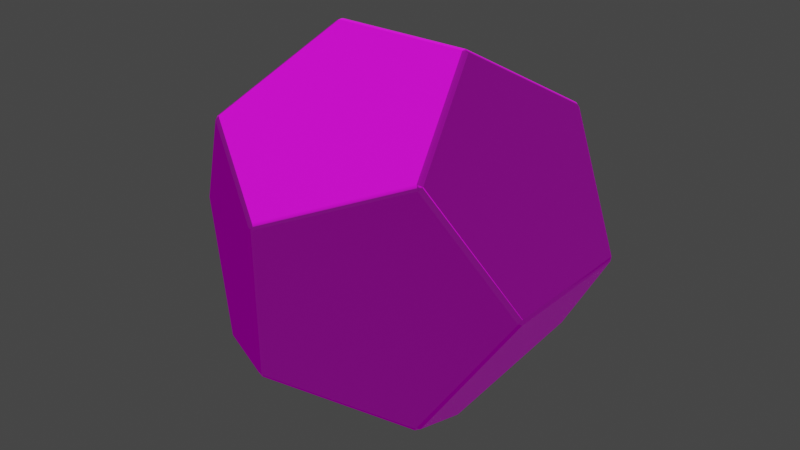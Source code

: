 # Source: d12.blend  (saved by Blender 4.1.24; exported with 4.5.12 LTS)
import bpy
from mathutils import Matrix  # noqa: F401  (used for matrix-valued properties, if any)

bpy.ops.wm.read_factory_settings(use_empty=True)
scene = bpy.context.scene
scene.name = 'Scene'

# ---- images (referenced by path relative to the original .blend; pixels are not part of the script)
import os
ASSET_DIR = os.environ.get("B2B_ASSET_DIR", "")  # directory of the original .blend (textures are referenced by path, not embedded)
HERE = os.path.dirname(os.path.abspath(__file__))  # packed textures are extracted next to this script under _unpacked/

def load_image(name, relpath, width, height, colorspace="sRGB"):
    """Load a texture the original file referenced (path relative to the .blend, or extracted next to this script)."""
    p = next((c for c in (os.path.join(HERE, relpath), os.path.join(ASSET_DIR, relpath)) if relpath and os.path.exists(c)), "")
    if p:
        img = bpy.data.images.load(p, check_existing=True)
        img.name = name
    else:  # same state as the original file: an image datablock whose file is absent (Cycles renders it pink)
        img = bpy.data.images.new(name, width, height)
        img.source = "FILE"
        img.filepath = "//" + (relpath or name)
    img.colorspace_settings.name = colorspace
    return img
img_d12_uv_png = load_image('d12_uv.png', 'd12_uv.png', 1024, 1024, 'sRGB')
img_d12_bump_png = load_image('d12_bump.png', 'd12_bump.png', 1024, 1024, 'sRGB')
img_d12_coat_png = load_image('d12_coat.png', 'd12_coat.png', 1024, 1024, 'sRGB')

# ---- materials (node trees are filled in below, after node groups)
mat_material_0 = bpy.data.materials.new('Material_0')
mat_material_0.surface_render_method = 'BLENDED'
mat_material_0.blend_method = 'BLEND'
mat_material_0.use_backface_culling = True
mat_material_0.use_transparent_shadow = False

# ---- material node trees
mat_material_0.use_nodes = True; mat_material_0.node_tree.nodes.clear()
_N = mat_material_0.node_tree.nodes; _L = mat_material_0.node_tree.links
n0 = _N.new('ShaderNodeBsdfPrincipled'); n0.name = 'Principled BSDF'; n0.location = (10, 300)
n0.distribution = 'GGX'
n0.subsurface_method = 'BURLEY'
n0.inputs[2].default_value = 0.8
n0.inputs[3].default_value = 1.3
n0.inputs[28].default_value = 0.15
n1 = _N.new('ShaderNodeOutputMaterial'); n1.name = 'Material Output'; n1.location = (320, 270)
n2 = _N.new('ShaderNodeMix'); n2.name = 'Mix'; n2.location = (-340, 210)
n2.label = 'Mix Vertex Color'
n2.data_type = 'RGBA'
n2.blend_type = 'MULTIPLY'
n2.inputs[0].default_value = 1.0
n3 = _N.new('ShaderNodeMath'); n3.name = 'Math'; n3.location = (-340, 10)
n3.label = 'Mix Vertex Alpha'
n3.operation = 'MULTIPLY'
n3.inputs[2].default_value = 0.0
n4 = _N.new('ShaderNodeVertexColor'); n4.name = 'Vertex Color'; n4.location = (-650, -30)
n4.layer_name = 'Col'
n5 = _N.new('ShaderNodeTexImage'); n5.name = 'Image Texture'; n5.location = (-920, 210)
n5.label = 'BASE COLOR'
n5.image = img_d12_uv_png
n5.extension = 'EXTEND'
n6 = _N.new('ShaderNodeTexImage'); n6.name = 'Image Texture.001'; n6.location = (-891, -201)
n6.image = img_d12_bump_png
n7 = _N.new('ShaderNodeTexImage'); n7.name = 'Image Texture.002'; n7.location = (-708, -461)
n7.image = img_d12_coat_png
n8 = _N.new('ShaderNodeBump'); n8.name = 'Bump'; n8.location = (-593, -195)
n8.inputs[1].default_value = 1.0
n8.inputs[2].default_value = 1.0
n9 = _N.new('ShaderNodeNormalMap'); n9.name = 'Normal Map'; n9.location = (-438, -180)
_L.new(n0.outputs[0], n1.inputs[0])
_L.new(n2.outputs[2], n0.inputs[0])
_L.new(n3.outputs[0], n0.inputs[4])
_L.new(n4.outputs[0], n2.inputs[7])
_L.new(n4.outputs[1], n3.inputs[1])
_L.new(n5.outputs[0], n2.inputs[6])
_L.new(n5.outputs[1], n3.inputs[0])
_L.new(n7.outputs[0], n0.inputs[27])
_L.new(n6.outputs[0], n8.inputs[3])
_L.new(n8.outputs[0], n9.inputs[1])
_L.new(n9.outputs[0], n0.inputs[5])
n1.is_active_output = True

# ---- world
world_world = bpy.data.worlds.new('World'); scene.world = world_world
world_world.use_nodes = True; world_world.node_tree.nodes.clear()
_N = world_world.node_tree.nodes; _L = world_world.node_tree.links
n0 = _N.new('ShaderNodeOutputWorld'); n0.name = 'World Output'; n0.location = (300, 300)
n1 = _N.new('ShaderNodeBackground'); n1.name = 'Background'; n1.location = (10, 300)
n1.inputs[0].default_value = (0.05088, 0.05088, 0.05088, 1.0)
_L.new(n1.outputs[0], n0.inputs[0])
n0.is_active_output = True
world_world.color = (0.05088, 0.05088, 0.05088)
world_world.use_sun_shadow = False
world_world.sun_shadow_jitter_overblur = 0.0

# ---- meshes
me_mesh_0 = bpy.data.meshes.new('Mesh_0')
me_mesh_0.from_pydata([(-31.14, 1.205, 83.48), (83.48, 31.14, -1.205), (83.48, -31.14, -1.205), (-82.74, -33.09, 0.0), (51.59, -52.34, 50.39), (50.39, -51.59, 52.34), (-31.14, -1.205, 83.48), (83.48, 31.14, 1.205), (-83.48, 31.14, -1.205), (-51.59, 52.34, -50.39), (-1.206, 83.48, 31.14), (-1.206, 83.48, -31.14), (1.205, 83.48, 31.14), (-83.48, 31.14, 1.205), (-83.48, -31.14, 1.205), (-50.39, -51.59, -52.34), (31.14, 1.205, 83.48), (-50.39, 51.59, 52.34), (50.39, 51.59, 52.34), (-0.0003039, 82.74, 33.09), (82.74, -33.09, 0.0), (52.34, -50.39, -51.59), (83.48, -31.14, 1.205), (52.34, 50.39, -51.59), (51.59, 52.34, -50.39), (82.74, 33.09, 0.0), (33.09, 0.0001216, -82.74), (-1.205, -83.48, -31.14), (-1.205, -83.48, 31.14), (-52.34, -50.39, -51.59), (-51.59, -52.34, -50.39), (-51.59, -52.34, 50.39), (-52.34, -50.39, 51.59), (0.0003039, -82.74, 33.09), (52.34, -50.39, 51.59), (1.206, -83.48, -31.14), (-33.09, -0.0001216, 82.74), (-50.39, -51.59, 52.34), (51.59, 52.34, 50.39), (-52.34, 50.39, -51.59), (-33.09, -0.0001216, -82.74), (-83.48, -31.14, -1.205), (-50.39, 51.59, -52.34), (-0.0003039, 82.74, -33.09), (50.39, 51.59, -52.34), (31.14, -1.205, -83.48), (-31.14, 1.205, -83.48), (1.205, 83.48, -31.14), (-52.34, 50.39, 51.59), (-31.14, -1.205, -83.48), (31.14, -1.205, 83.48), (33.09, 0.0001216, 82.74), (31.14, 1.205, -83.48), (1.206, -83.48, 31.14), (0.0003039, -82.74, -33.09), (-82.74, 33.09, 0.0), (-51.59, 52.34, 50.39), (52.34, 50.39, 51.59), (51.59, -52.34, -50.39), (50.39, -51.59, -52.34)], [], [(20, 4, 53, 35, 58), (21, 26, 23, 1, 2), (56, 10, 11, 9, 55), (13, 14, 32, 36, 48), (8, 39, 40, 29, 41), (6, 37, 33, 5, 50), (34, 22, 7, 57, 51), (15, 49, 45, 59, 54), (16, 18, 19, 17, 0), (38, 25, 24, 47, 12), (46, 42, 43, 44, 52), (49, 46, 52, 45), (32, 37, 6, 36), (33, 53, 4, 5), (54, 27, 30, 15), (51, 50, 5, 34), (9, 39, 8, 55), (50, 16, 0, 6), (29, 30, 3, 41), (12, 19, 18, 38), (46, 40, 39, 42), (13, 8, 41, 14), (24, 44, 43, 47), (38, 57, 7, 25), (25, 1, 23, 24), (37, 31, 28, 33), (59, 58, 35, 54), (48, 56, 55, 13), (11, 43, 42, 9), (45, 26, 21, 59), (34, 4, 20, 22), (14, 3, 31, 32), (58, 21, 2, 20), (57, 18, 16, 51), (47, 11, 10, 12), (44, 23, 26, 52), (36, 0, 17, 48), (56, 17, 19, 10), (22, 2, 1, 7), (15, 29, 40, 49), (0, 36, 6), (40, 46, 49), (16, 50, 51), (26, 45, 52), (19, 12, 10), (43, 11, 47), (28, 53, 33), (27, 54, 35), (8, 13, 55), (1, 25, 7), (3, 14, 41), (2, 22, 20), (17, 56, 48), (39, 9, 42), (18, 57, 38), (23, 44, 24), (31, 37, 32), (30, 29, 15), (4, 34, 5), (21, 58, 59), (53, 28, 27, 35), (31, 3, 30, 27, 28)])
me_mesh_0.polygons.foreach_set('use_smooth', [True] * 62)
_uv = me_mesh_0.uv_layers.new(name='UVMap')
_uv.uv.foreach_set('vector', [0.2476, 0.4101, 0.1248, 0.4994, 0.001947, 0.4101, 0.04887, 0.2657, 0.2007, 0.2657, 0.998, 0.4099, 0.8751, 0.4992, 0.7523, 0.4099, 0.7992, 0.2655, 0.951, 0.2655, 0.951, 0.5152, 0.9979, 0.6596, 0.875, 0.7488, 0.7522, 0.6596, 0.7991, 0.5152, 0.2009, 0.5155, 0.2478, 0.6599, 0.125, 0.7492, 0.00214, 0.6599, 0.04906, 0.5155, 0.2479, 0.1594, 0.1251, 0.2487, 0.002207, 0.1594, 0.04913, 0.01503, 0.201, 0.01503, 0.4984, 0.4098, 0.3755, 0.4991, 0.2527, 0.4098, 0.2996, 0.2654, 0.4515, 0.2654, 0.7522, 0.9099, 0.7992, 0.7655, 0.951, 0.7655, 0.9979, 0.9099, 0.8751, 0.9992, 0.7482, 0.4098, 0.6253, 0.499, 0.5025, 0.4098, 0.5494, 0.2654, 0.7013, 0.2654, 0.2525, 0.6599, 0.2994, 0.5155, 0.4513, 0.5155, 0.4982, 0.6599, 0.3753, 0.7492, 0.7009, 0.7657, 0.7478, 0.9101, 0.625, 0.9994, 0.5021, 0.9101, 0.5491, 0.7657, 0.5022, 0.66, 0.5491, 0.5156, 0.701, 0.5156, 0.7479, 0.66, 0.625, 0.7492, 0.1875, 0.9907, 0.1833, 0.9907, 0.1833, 0.8823, 0.1875, 0.8823, 0.09967, 0.7642, 0.1039, 0.7642, 0.1039, 0.8726, 0.09967, 0.8726, 0.1039, 0.9907, 0.09967, 0.9907, 0.09967, 0.8823, 0.1039, 0.8823, 0.02996, 0.7642, 0.03416, 0.7642, 0.03416, 0.8726, 0.02996, 0.8726, 0.1136, 0.7642, 0.1178, 0.7642, 0.1178, 0.8726, 0.1136, 0.8726, 0.1178, 0.9907, 0.1136, 0.9907, 0.1136, 0.8823, 0.1178, 0.8823, 0.2112, 0.7642, 0.2154, 0.7642, 0.2154, 0.8726, 0.2112, 0.8726, 0.1736, 0.8726, 0.1694, 0.8726, 0.1694, 0.7642, 0.1736, 0.7642, 0.2293, 0.8726, 0.2251, 0.8726, 0.2251, 0.7642, 0.2293, 0.7642, 0.06204, 0.8726, 0.05785, 0.8726, 0.05785, 0.7642, 0.06204, 0.7642, 0.07179, 0.8823, 0.07598, 0.8823, 0.07598, 0.9907, 0.07179, 0.9907, 0.2391, 0.8823, 0.2433, 0.8823, 0.2433, 0.9907, 0.2391, 0.9907, 0.0439, 0.7642, 0.0481, 0.7642, 0.0481, 0.8726, 0.0439, 0.8726, 0.1875, 0.8726, 0.1833, 0.8726, 0.1833, 0.7642, 0.1875, 0.7642, 0.01602, 0.7642, 0.02022, 0.7642, 0.02022, 0.8726, 0.01602, 0.8726, 0.01602, 0.8823, 0.02022, 0.8823, 0.02022, 0.9907, 0.01602, 0.9907, 0.1276, 0.7642, 0.1317, 0.7642, 0.1317, 0.8726, 0.1276, 0.8726, 0.1596, 0.8726, 0.1554, 0.8726, 0.1554, 0.7642, 0.1596, 0.7642, 0.08992, 0.8726, 0.08573, 0.8726, 0.08573, 0.7642, 0.08992, 0.7642, 0.1415, 0.7642, 0.1457, 0.7642, 0.1457, 0.8726, 0.1415, 0.8726, 0.03416, 0.9907, 0.02996, 0.9907, 0.02996, 0.8823, 0.03416, 0.8823, 0.1415, 0.8823, 0.1457, 0.8823, 0.1457, 0.9907, 0.1415, 0.9907, 0.07179, 0.7642, 0.07598, 0.7642, 0.07598, 0.8726, 0.07179, 0.8726, 0.2433, 0.8726, 0.2391, 0.8726, 0.2391, 0.7642, 0.2433, 0.7642, 0.1973, 0.8823, 0.2015, 0.8823, 0.2015, 0.9907, 0.1973, 0.9907, 0.1973, 0.7642, 0.2015, 0.7642, 0.2015, 0.8726, 0.1973, 0.8726, 0.2251, 0.8823, 0.2293, 0.8823, 0.2293, 0.9907, 0.2251, 0.9907, 0.06204, 0.9907, 0.05785, 0.9907, 0.05785, 0.8823, 0.06204, 0.8823, 0.1736, 0.9907, 0.1694, 0.9907, 0.1694, 0.8823, 0.1736, 0.8823, 0.04447, 0.9262, 0.0481, 0.9241, 0.0481, 0.9283, 0.08629, 0.9123, 0.08992, 0.9102, 0.08992, 0.9144, 0.1317, 0.8963, 0.1317, 0.9005, 0.1281, 0.8984, 0.1317, 0.9241, 0.1317, 0.9283, 0.1281, 0.9262, 0.0481, 0.952, 0.0481, 0.9562, 0.04447, 0.9541, 0.1317, 0.9144, 0.1281, 0.9123, 0.1317, 0.9102, 0.1317, 0.8823, 0.1317, 0.8865, 0.1281, 0.8844, 0.08992, 0.8963, 0.08992, 0.9005, 0.08629, 0.8984, 0.0481, 0.8865, 0.04447, 0.8844, 0.0481, 0.8823, 0.0481, 0.9144, 0.04447, 0.9123, 0.0481, 0.9102, 0.08629, 0.8844, 0.08992, 0.8823, 0.08992, 0.8865, 0.04447, 0.8984, 0.0481, 0.8963, 0.0481, 0.9005, 0.08629, 0.9262, 0.08992, 0.9241, 0.08992, 0.9283, 0.2148, 0.8823, 0.2148, 0.8865, 0.2112, 0.8844, 0.04447, 0.9402, 0.0481, 0.9381, 0.0481, 0.9423, 0.08629, 0.9541, 0.08992, 0.952, 0.08992, 0.9562, 0.2148, 0.9005, 0.2112, 0.8984, 0.2148, 0.8963, 0.08992, 0.9381, 0.08992, 0.9423, 0.08629, 0.9402, 0.1317, 0.9381, 0.1317, 0.9423, 0.1281, 0.9402, 0.1281, 0.9541, 0.1317, 0.952, 0.1317, 0.9562, 0.1596, 0.9907, 0.1554, 0.9907, 0.1554, 0.8823, 0.1596, 0.8823, 0.2522, 0.1596, 0.2991, 0.01522, 0.451, 0.01522, 0.4979, 0.1596, 0.3751, 0.2489])
_ca = me_mesh_0.color_attributes.new('Col', 'BYTE_COLOR', 'CORNER')
_ca.data.foreach_set('color', [1.0, 1.0, 1.0, 1.0, 1.0, 1.0, 1.0, 1.0, 1.0, 1.0, 1.0, 1.0, 1.0, 1.0, 1.0, 1.0, 1.0, 1.0, 1.0, 1.0, 1.0, 1.0, 1.0, 1.0, 1.0, 1.0, 1.0, 1.0, 1.0, 1.0, 1.0, 1.0, 1.0, 1.0, 1.0, 1.0, 1.0, 1.0, 1.0, 1.0, 1.0, 1.0, 1.0, 1.0, 1.0, 1.0, 1.0, 1.0, 1.0, 1.0, 1.0, 1.0, 1.0, 1.0, 1.0, 1.0, 1.0, 1.0, 1.0, 1.0, 1.0, 1.0, 1.0, 1.0, 1.0, 1.0, 1.0, 1.0, 1.0, 1.0, 1.0, 1.0, 1.0, 1.0, 1.0, 1.0, 1.0, 1.0, 1.0, 1.0, 1.0, 1.0, 1.0, 1.0, 1.0, 1.0, 1.0, 1.0, 1.0, 1.0, 1.0, 1.0, 1.0, 1.0, 1.0, 1.0, 1.0, 1.0, 1.0, 1.0, 1.0, 1.0, 1.0, 1.0, 1.0, 1.0, 1.0, 1.0, 1.0, 1.0, 1.0, 1.0, 1.0, 1.0, 1.0, 1.0, 1.0, 1.0, 1.0, 1.0, 1.0, 1.0, 1.0, 1.0, 1.0, 1.0, 1.0, 1.0, 1.0, 1.0, 1.0, 1.0, 1.0, 1.0, 1.0, 1.0, 1.0, 1.0, 1.0, 1.0, 1.0, 1.0, 1.0, 1.0, 1.0, 1.0, 1.0, 1.0, 1.0, 1.0, 1.0, 1.0, 1.0, 1.0, 1.0, 1.0, 1.0, 1.0, 1.0, 1.0, 1.0, 1.0, 1.0, 1.0, 1.0, 1.0, 1.0, 1.0, 1.0, 1.0, 1.0, 1.0, 1.0, 1.0, 1.0, 1.0, 1.0, 1.0, 1.0, 1.0, 1.0, 1.0, 1.0, 1.0, 1.0, 1.0, 1.0, 1.0, 1.0, 1.0, 1.0, 1.0, 1.0, 1.0, 1.0, 1.0, 1.0, 1.0, 1.0, 1.0, 1.0, 1.0, 1.0, 1.0, 1.0, 1.0, 1.0, 1.0, 1.0, 1.0, 1.0, 1.0, 1.0, 1.0, 1.0, 1.0, 1.0, 1.0, 1.0, 1.0, 1.0, 1.0, 1.0, 1.0, 1.0, 1.0, 1.0, 1.0, 1.0, 1.0, 1.0, 1.0, 1.0, 1.0, 1.0, 1.0, 1.0, 1.0, 1.0, 1.0, 1.0, 1.0, 1.0, 1.0, 1.0, 1.0, 1.0, 1.0, 1.0, 1.0, 1.0, 1.0, 1.0, 1.0, 1.0, 1.0, 1.0, 1.0, 1.0, 1.0, 1.0, 1.0, 1.0, 1.0, 1.0, 1.0, 1.0, 1.0, 1.0, 1.0, 1.0, 1.0, 1.0, 1.0, 1.0, 1.0, 1.0, 1.0, 1.0, 1.0, 1.0, 1.0, 1.0, 1.0, 1.0, 1.0, 1.0, 1.0, 1.0, 1.0, 1.0, 1.0, 1.0, 1.0, 1.0, 1.0, 1.0, 1.0, 1.0, 1.0, 1.0, 1.0, 1.0, 1.0, 1.0, 1.0, 1.0, 1.0, 1.0, 1.0, 1.0, 1.0, 1.0, 1.0, 1.0, 1.0, 1.0, 1.0, 1.0, 1.0, 1.0, 1.0, 1.0, 1.0, 1.0, 1.0, 1.0, 1.0, 1.0, 1.0, 1.0, 1.0, 1.0, 1.0, 1.0, 1.0, 1.0, 1.0, 1.0, 1.0, 1.0, 1.0, 1.0, 1.0, 1.0, 1.0, 1.0, 1.0, 1.0, 1.0, 1.0, 1.0, 1.0, 1.0, 1.0, 1.0, 1.0, 1.0, 1.0, 1.0, 1.0, 1.0, 1.0, 1.0, 1.0, 1.0, 1.0, 1.0, 1.0, 1.0, 1.0, 1.0, 1.0, 1.0, 1.0, 1.0, 1.0, 1.0, 1.0, 1.0, 1.0, 1.0, 1.0, 1.0, 1.0, 1.0, 1.0, 1.0, 1.0, 1.0, 1.0, 1.0, 1.0, 1.0, 1.0, 1.0, 1.0, 1.0, 1.0, 1.0, 1.0, 1.0, 1.0, 1.0, 1.0, 1.0, 1.0, 1.0, 1.0, 1.0, 1.0, 1.0, 1.0, 1.0, 1.0, 1.0, 1.0, 1.0, 1.0, 1.0, 1.0, 1.0, 1.0, 1.0, 1.0, 1.0, 1.0, 1.0, 1.0, 1.0, 1.0, 1.0, 1.0, 1.0, 1.0, 1.0, 1.0, 1.0, 1.0, 1.0, 1.0, 1.0, 1.0, 1.0, 1.0, 1.0, 1.0, 1.0, 1.0, 1.0, 1.0, 1.0, 1.0, 1.0, 1.0, 1.0, 1.0, 1.0, 1.0, 1.0, 1.0, 1.0, 1.0, 1.0, 1.0, 1.0, 1.0, 1.0, 1.0, 1.0, 1.0, 1.0, 1.0, 1.0, 1.0, 1.0, 1.0, 1.0, 1.0, 1.0, 1.0, 1.0, 1.0, 1.0, 1.0, 1.0, 1.0, 1.0, 1.0, 1.0, 1.0, 1.0, 1.0, 1.0, 1.0, 1.0, 1.0, 1.0, 1.0, 1.0, 1.0, 1.0, 1.0, 1.0, 1.0, 1.0, 1.0, 1.0, 1.0, 1.0, 1.0, 1.0, 1.0, 1.0, 1.0, 1.0, 1.0, 1.0, 1.0, 1.0, 1.0, 1.0, 1.0, 1.0, 1.0, 1.0, 1.0, 1.0, 1.0, 1.0, 1.0, 1.0, 1.0, 1.0, 1.0, 1.0, 1.0, 1.0, 1.0, 1.0, 1.0, 1.0, 1.0, 1.0, 1.0, 1.0, 1.0, 1.0, 1.0, 1.0, 1.0, 1.0, 1.0, 1.0, 1.0, 1.0, 1.0, 1.0, 1.0, 1.0, 1.0, 1.0, 1.0, 1.0, 1.0, 1.0, 1.0, 1.0, 1.0, 1.0, 1.0, 1.0, 1.0, 1.0, 1.0, 1.0, 1.0, 1.0, 1.0, 1.0, 1.0, 1.0, 1.0, 1.0, 1.0, 1.0, 1.0, 1.0, 1.0, 1.0, 1.0, 1.0, 1.0, 1.0, 1.0, 1.0, 1.0, 1.0, 1.0, 1.0, 1.0, 1.0, 1.0, 1.0, 1.0, 1.0, 1.0, 1.0, 1.0, 1.0, 1.0, 1.0, 1.0, 1.0, 1.0, 1.0, 1.0, 1.0, 1.0, 1.0, 1.0, 1.0, 1.0, 1.0, 1.0, 1.0, 1.0, 1.0, 1.0, 1.0, 1.0, 1.0, 1.0, 1.0, 1.0, 1.0, 1.0, 1.0, 1.0, 1.0, 1.0, 1.0, 1.0, 1.0, 1.0, 1.0, 1.0, 1.0, 1.0, 1.0, 1.0, 1.0, 1.0, 1.0, 1.0, 1.0, 1.0, 1.0, 1.0, 1.0, 1.0, 1.0, 1.0, 1.0, 1.0, 1.0, 1.0, 1.0, 1.0, 1.0, 1.0, 1.0, 1.0, 1.0, 1.0, 1.0, 1.0, 1.0, 1.0, 1.0, 1.0, 1.0, 1.0, 1.0, 1.0, 1.0, 1.0, 1.0, 1.0, 1.0, 1.0, 1.0, 1.0, 1.0, 1.0, 1.0, 1.0, 1.0, 1.0, 1.0, 1.0, 1.0, 1.0, 1.0, 1.0, 1.0, 1.0, 1.0, 1.0, 1.0, 1.0, 1.0, 1.0, 1.0, 1.0, 1.0, 1.0, 1.0, 1.0, 1.0, 1.0, 1.0, 1.0, 1.0, 1.0, 1.0, 1.0, 1.0, 1.0, 1.0, 1.0, 1.0, 1.0, 1.0, 1.0, 1.0, 1.0, 1.0, 1.0, 1.0, 1.0, 1.0, 1.0, 1.0, 1.0, 1.0, 1.0, 1.0, 1.0, 1.0, 1.0, 1.0, 1.0, 1.0, 1.0, 1.0, 1.0, 1.0, 1.0, 1.0, 1.0, 1.0, 1.0, 1.0, 1.0, 1.0, 1.0, 1.0, 1.0, 1.0, 1.0, 1.0, 1.0, 1.0, 1.0, 1.0, 1.0, 1.0, 1.0, 1.0, 1.0, 1.0, 1.0, 1.0, 1.0, 1.0, 1.0, 1.0, 1.0, 1.0, 1.0, 1.0, 1.0, 1.0, 1.0, 1.0, 1.0, 1.0, 1.0, 1.0, 1.0, 1.0, 1.0, 1.0, 1.0, 1.0, 1.0, 1.0, 1.0, 1.0, 1.0, 1.0, 1.0, 1.0, 1.0, 1.0, 1.0, 1.0, 1.0, 1.0, 1.0, 1.0, 1.0, 1.0, 1.0, 1.0, 1.0, 1.0, 1.0, 1.0, 1.0, 1.0, 1.0, 1.0, 1.0, 1.0, 1.0, 1.0, 1.0, 1.0, 1.0, 1.0, 1.0, 1.0, 1.0, 1.0, 1.0, 1.0, 1.0, 1.0, 1.0, 1.0, 1.0, 1.0, 1.0, 1.0, 1.0, 1.0, 1.0, 1.0, 1.0, 1.0, 1.0, 1.0, 1.0, 1.0, 1.0, 1.0, 1.0, 1.0, 1.0, 1.0, 1.0, 1.0, 1.0, 1.0, 1.0, 1.0, 1.0, 1.0, 1.0, 1.0, 1.0, 1.0, 1.0, 1.0, 1.0, 1.0, 1.0, 1.0, 1.0, 1.0, 1.0, 1.0, 1.0, 1.0, 1.0, 1.0, 1.0, 1.0, 1.0, 1.0, 1.0, 1.0, 1.0, 1.0, 1.0, 1.0, 1.0, 1.0, 1.0, 1.0, 1.0, 1.0, 1.0, 1.0, 1.0, 1.0, 1.0, 1.0, 1.0, 1.0, 1.0, 1.0, 1.0, 1.0, 1.0, 1.0, 1.0, 1.0, 1.0, 1.0, 1.0, 1.0, 1.0, 1.0, 1.0, 1.0, 1.0, 1.0, 1.0, 1.0, 1.0, 1.0, 1.0, 1.0, 1.0, 1.0, 1.0, 1.0, 1.0, 1.0, 1.0, 1.0, 1.0, 1.0, 1.0, 1.0, 1.0, 1.0])
me_mesh_0.materials.append(mat_material_0)
me_mesh_0.use_remesh_fix_poles = True
me_mesh_0.use_remesh_preserve_attributes = False
me_mesh_0.update()
me_mesh_0.normals_split_custom_set([tuple(v) for v in zip(*[iter([0.786, -0.6182, 0.0, 0.584, -0.743, 0.3268, 0.2573, -0.945, 0.202, 0.2573, -0.945, -0.202, 0.584, -0.743, -0.3268, 0.743, -0.3268, -0.584, 0.6182, 2.425e-06, -0.786, 0.743, 0.3268, -0.584, 0.945, 0.202, -0.2573, 0.945, -0.202, -0.2573, -0.584, 0.743, 0.3268, -0.2573, 0.945, 0.202, -0.2573, 0.945, -0.202, -0.584, 0.743, -0.3268, -0.786, 0.6182, 5.193e-09, -0.945, 0.202, 0.2573, -0.945, -0.202, 0.2573, -0.743, -0.3268, 0.584, -0.6182, -2.42e-06, 0.786, -0.743, 0.3268, 0.584, -0.945, 0.202, -0.2573, -0.743, 0.3268, -0.584, -0.6182, -2.425e-06, -0.786, -0.743, -0.3268, -0.584, -0.945, -0.202, -0.2573, -0.202, -0.2573, 0.945, -0.3268, -0.584, 0.743, 4.279e-06, -0.786, 0.6182, 0.3268, -0.584, 0.743, 0.202, -0.2573, 0.945, 0.743, -0.3268, 0.584, 0.945, -0.202, 0.2573, 0.945, 0.202, 0.2573, 0.743, 0.3268, 0.584, 0.6182, 2.425e-06, 0.786, -0.3268, -0.584, -0.743, -0.202, -0.2573, -0.945, 0.202, -0.2573, -0.945, 0.3268, -0.584, -0.743, 4.321e-06, -0.786, -0.6182, 0.202, 0.2573, 0.945, 0.3268, 0.584, 0.743, -4.362e-06, 0.786, 0.6182, -0.3268, 0.584, 0.743, -0.202, 0.2573, 0.945, 0.584, 0.743, 0.3268, 0.786, 0.6182, -7.789e-08, 0.584, 0.743, -0.3268, 0.2573, 0.945, -0.202, 0.2573, 0.945, 0.202, -0.202, 0.2573, -0.945, -0.3268, 0.584, -0.743, -4.305e-06, 0.786, -0.6182, 0.3268, 0.584, -0.743, 0.202, 0.2573, -0.945, -0.202, -0.2573, -0.945, -0.202, 0.2573, -0.945, 0.202, 0.2573, -0.945, 0.202, -0.2573, -0.945, -0.743, -0.3268, 0.584, -0.3268, -0.584, 0.743, -0.202, -0.2573, 0.945, -0.6182, -2.42e-06, 0.786, 4.279e-06, -0.786, 0.6182, 0.2573, -0.945, 0.202, 0.584, -0.743, 0.3268, 0.3268, -0.584, 0.743, 4.321e-06, -0.786, -0.6182, -0.2573, -0.945, -0.202, -0.584, -0.743, -0.3268, -0.3268, -0.584, -0.743, 0.6182, 2.425e-06, 0.786, 0.202, -0.2573, 0.945, 0.3268, -0.584, 0.743, 0.743, -0.3268, 0.584, -0.584, 0.743, -0.3268, -0.743, 0.3268, -0.584, -0.945, 0.202, -0.2573, -0.786, 0.6182, 5.193e-09, 0.202, -0.2573, 0.945, 0.202, 0.2573, 0.945, -0.202, 0.2573, 0.945, -0.202, -0.2573, 0.945, -0.743, -0.3268, -0.584, -0.584, -0.743, -0.3268, -0.786, -0.6182, 7.27e-08, -0.945, -0.202, -0.2573, 0.2573, 0.945, 0.202, -4.362e-06, 0.786, 0.6182, 0.3268, 0.584, 0.743, 0.584, 0.743, 0.3268, -0.202, 0.2573, -0.945, -0.6182, -2.425e-06, -0.786, -0.743, 0.3268, -0.584, -0.3268, 0.584, -0.743, -0.945, 0.202, 0.2573, -0.945, 0.202, -0.2573, -0.945, -0.202, -0.2573, -0.945, -0.202, 0.2573, 0.584, 0.743, -0.3268, 0.3268, 0.584, -0.743, -4.305e-06, 0.786, -0.6182, 0.2573, 0.945, -0.202, 0.584, 0.743, 0.3268, 0.743, 0.3268, 0.584, 0.945, 0.202, 0.2573, 0.786, 0.6182, -7.789e-08, 0.786, 0.6182, -7.789e-08, 0.945, 0.202, -0.2573, 0.743, 0.3268, -0.584, 0.584, 0.743, -0.3268, -0.3268, -0.584, 0.743, -0.584, -0.743, 0.3268, -0.2573, -0.945, 0.202, 4.279e-06, -0.786, 0.6182, 0.3268, -0.584, -0.743, 0.584, -0.743, -0.3268, 0.2573, -0.945, -0.202, 4.321e-06, -0.786, -0.6182, -0.743, 0.3268, 0.584, -0.584, 0.743, 0.3268, -0.786, 0.6182, 5.193e-09, -0.945, 0.202, 0.2573, -0.2573, 0.945, -0.202, -4.305e-06, 0.786, -0.6182, -0.3268, 0.584, -0.743, -0.584, 0.743, -0.3268, 0.202, -0.2573, -0.945, 0.6182, 2.425e-06, -0.786, 0.743, -0.3268, -0.584, 0.3268, -0.584, -0.743, 0.743, -0.3268, 0.584, 0.584, -0.743, 0.3268, 0.786, -0.6182, 0.0, 0.945, -0.202, 0.2573, -0.945, -0.202, 0.2573, -0.786, -0.6182, 7.27e-08, -0.584, -0.743, 0.3268, -0.743, -0.3268, 0.584, 0.584, -0.743, -0.3268, 0.743, -0.3268, -0.584, 0.945, -0.202, -0.2573, 0.786, -0.6182, 0.0, 0.743, 0.3268, 0.584, 0.3268, 0.584, 0.743, 0.202, 0.2573, 0.945, 0.6182, 2.425e-06, 0.786, 0.2573, 0.945, -0.202, -0.2573, 0.945, -0.202, -0.2573, 0.945, 0.202, 0.2573, 0.945, 0.202, 0.3268, 0.584, -0.743, 0.743, 0.3268, -0.584, 0.6182, 2.425e-06, -0.786, 0.202, 0.2573, -0.945, -0.6182, -2.42e-06, 0.786, -0.202, 0.2573, 0.945, -0.3268, 0.584, 0.743, -0.743, 0.3268, 0.584, -0.584, 0.743, 0.3268, -0.3268, 0.584, 0.743, -4.362e-06, 0.786, 0.6182, -0.2573, 0.945, 0.202, 0.945, -0.202, 0.2573, 0.945, -0.202, -0.2573, 0.945, 0.202, -0.2573, 0.945, 0.202, 0.2573, -0.3268, -0.584, -0.743, -0.743, -0.3268, -0.584, -0.6182, -2.425e-06, -0.786, -0.202, -0.2573, -0.945, -0.202, 0.2573, 0.945, -0.6182, -2.42e-06, 0.786, -0.202, -0.2573, 0.945, -0.6182, -2.425e-06, -0.786, -0.202, 0.2573, -0.945, -0.202, -0.2573, -0.945, 0.202, 0.2573, 0.945, 0.202, -0.2573, 0.945, 0.6182, 2.425e-06, 0.786, 0.6182, 2.425e-06, -0.786, 0.202, -0.2573, -0.945, 0.202, 0.2573, -0.945, -4.362e-06, 0.786, 0.6182, 0.2573, 0.945, 0.202, -0.2573, 0.945, 0.202, -4.305e-06, 0.786, -0.6182, -0.2573, 0.945, -0.202, 0.2573, 0.945, -0.202, -0.2573, -0.945, 0.202, 0.2573, -0.945, 0.202, 4.279e-06, -0.786, 0.6182, -0.2573, -0.945, -0.202, 4.321e-06, -0.786, -0.6182, 0.2573, -0.945, -0.202, -0.945, 0.202, -0.2573, -0.945, 0.202, 0.2573, -0.786, 0.6182, 5.193e-09, 0.945, 0.202, -0.2573, 0.786, 0.6182, -7.789e-08, 0.945, 0.202, 0.2573, -0.786, -0.6182, 7.27e-08, -0.945, -0.202, 0.2573, -0.945, -0.202, -0.2573, 0.945, -0.202, -0.2573, 0.945, -0.202, 0.2573, 0.786, -0.6182, 0.0, -0.3268, 0.584, 0.743, -0.584, 0.743, 0.3268, -0.743, 0.3268, 0.584, -0.743, 0.3268, -0.584, -0.584, 0.743, -0.3268, -0.3268, 0.584, -0.743, 0.3268, 0.584, 0.743, 0.743, 0.3268, 0.584, 0.584, 0.743, 0.3268, 0.743, 0.3268, -0.584, 0.3268, 0.584, -0.743, 0.584, 0.743, -0.3268, -0.584, -0.743, 0.3268, -0.3268, -0.584, 0.743, -0.743, -0.3268, 0.584, -0.584, -0.743, -0.3268, -0.743, -0.3268, -0.584, -0.3268, -0.584, -0.743, 0.584, -0.743, 0.3268, 0.743, -0.3268, 0.584, 0.3268, -0.584, 0.743, 0.743, -0.3268, -0.584, 0.584, -0.743, -0.3268, 0.3268, -0.584, -0.743, 0.2573, -0.945, 0.202, -0.2573, -0.945, 0.202, -0.2573, -0.945, -0.202, 0.2573, -0.945, -0.202, -0.584, -0.743, 0.3268, -0.786, -0.6182, 7.27e-08, -0.584, -0.743, -0.3268, -0.2573, -0.945, -0.202, -0.2573, -0.945, 0.202])] * 3)])

# ---- objects
ob_mesh_0 = bpy.data.objects.new('Mesh_0', me_mesh_0)

# ---- transforms, parenting, visibility, modifiers, constraints
ob_mesh_0.location = (0.0, 0.0, 0.0)
ob_mesh_0.rotation_mode = 'QUATERNION'
ob_mesh_0.rotation_quaternion = (1.0, 0.0, 0.0, 0.0)
ob_mesh_0.lineart.crease_threshold = 0.0
_m = ob_mesh_0.modifiers.new('WeightedNormal', 'WEIGHTED_NORMAL')
_m = ob_mesh_0.modifiers.new('Triangulate', 'TRIANGULATE')
_m.keep_custom_normals = True

# ---- collection membership
scene.collection.objects.link(ob_mesh_0)

# ---- scene / render settings (as saved in the file)
scene.frame_start = 1; scene.frame_end = 250; scene.frame_set(134)
scene.render.engine = 'BLENDER_EEVEE_NEXT'
scene.render.use_motion_blur = True
scene.render.use_high_quality_normals = True
scene.cycles.samples = 128
scene.cycles.sampling_pattern = 'TABULATED_SOBOL'
scene.cycles.use_light_tree = False
scene.eevee.use_volumetric_shadows = True
scene.eevee.use_gtao = True
scene.eevee.ray_tracing_options.trace_max_roughness = 0.0
scene.eevee.use_raytracing = True
scene.view_settings.view_transform = 'Filmic'
bpy.context.view_layer.update()

# ---- added for rendering (the .blend has no active camera and no usable light): camera, sun
cam_auto = bpy.data.cameras.new('AutoCamera')
cam_auto.lens = 50.0
cam_auto.sensor_width = 36.0
cam_auto.clip_end = 4695.67
ob_auto_camera = bpy.data.objects.new('AutoCamera', cam_auto)
scene.collection.objects.link(ob_auto_camera)
ob_auto_camera.location = (267.561, -321.073, 214.049)
ob_auto_camera.rotation_euler = (1.09748, -7.21219e-08, 0.694738)
scene.camera = ob_auto_camera
light_auto_sun = bpy.data.lights.new('AutoSun', 'SUN')
light_auto_sun.energy = 3.0
light_auto_sun.angle = 0.0523599
ob_auto_sun = bpy.data.objects.new('AutoSun', light_auto_sun)
scene.collection.objects.link(ob_auto_sun)
ob_auto_sun.rotation_euler = (0.872665, 0.174533, 0.523599)
bpy.context.view_layer.update()

